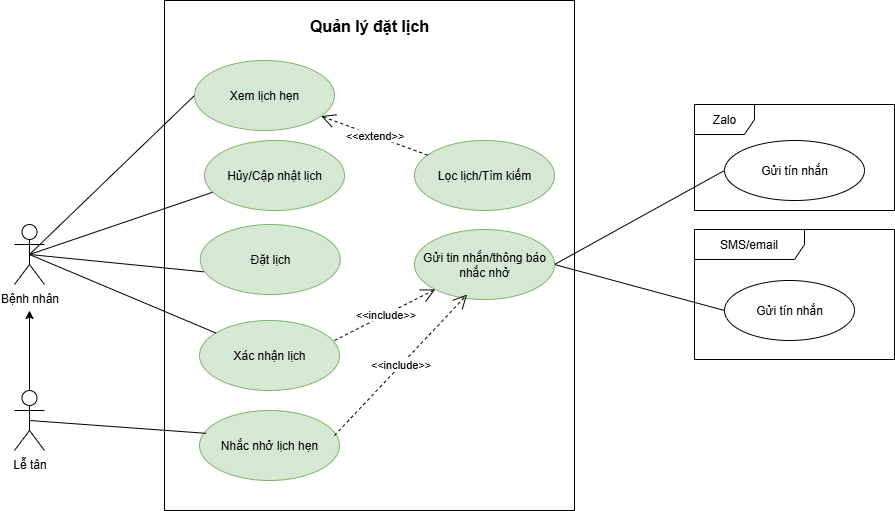

The diagram above was exported from draw.io. Its source (the exported page's mxGraphModel, read from the mxfile embedded in the PNG):
<mxGraphModel dx="1209" dy="712" grid="1" gridSize="10" guides="1" tooltips="1" connect="1" arrows="1" fold="1" page="1" pageScale="1" pageWidth="1169" pageHeight="1654" math="0" shadow="0">
  <root>
    <mxCell id="0" />
    <mxCell id="1" parent="0" />
    <mxCell id="2" value="" style="rounded=0;whiteSpace=wrap;html=1;" vertex="1" parent="1">
      <mxGeometry x="290" y="240" width="410" height="510" as="geometry" />
    </mxCell>
    <mxCell id="3" value="Đặt lịch" style="ellipse;whiteSpace=wrap;html=1;fillColor=#d5e8d4;strokeColor=#82b366;" vertex="1" parent="1">
      <mxGeometry x="325.75" y="464" width="140" height="70" as="geometry" />
    </mxCell>
    <mxCell id="4" value="Hủy/Cập nhật lịch" style="ellipse;whiteSpace=wrap;html=1;fillColor=#d5e8d4;strokeColor=#82b366;" vertex="1" parent="1">
      <mxGeometry x="330" y="380" width="140" height="70" as="geometry" />
    </mxCell>
    <mxCell id="5" value="Xác nhận lịch" style="ellipse;whiteSpace=wrap;html=1;fillColor=#d5e8d4;strokeColor=#82b366;" vertex="1" parent="1">
      <mxGeometry x="325" y="560" width="140" height="70" as="geometry" />
    </mxCell>
    <mxCell id="6" value="Nhắc nhở lịch hẹn" style="ellipse;whiteSpace=wrap;html=1;fillColor=#d5e8d4;strokeColor=#82b366;" vertex="1" parent="1">
      <mxGeometry x="325" y="650" width="140" height="70" as="geometry" />
    </mxCell>
    <mxCell id="7" style="rounded=0;orthogonalLoop=1;jettySize=auto;html=1;exitX=0.5;exitY=0.5;exitDx=0;exitDy=0;exitPerimeter=0;entryX=0;entryY=0.5;entryDx=0;entryDy=0;endArrow=none;endFill=0;" edge="1" source="9" target="15" parent="1">
      <mxGeometry relative="1" as="geometry" />
    </mxCell>
    <mxCell id="8" style="rounded=0;orthogonalLoop=1;jettySize=auto;html=1;exitX=0.5;exitY=0.5;exitDx=0;exitDy=0;exitPerimeter=0;endArrow=none;endFill=0;" edge="1" source="9" target="5" parent="1">
      <mxGeometry relative="1" as="geometry" />
    </mxCell>
    <mxCell id="9" value="Bệnh nhân" style="shape=umlActor;verticalLabelPosition=bottom;verticalAlign=top;html=1;outlineConnect=0;" vertex="1" parent="1">
      <mxGeometry x="140" y="464" width="30" height="60" as="geometry" />
    </mxCell>
    <mxCell id="10" style="edgeStyle=orthogonalEdgeStyle;rounded=0;orthogonalLoop=1;jettySize=auto;html=1;" edge="1" source="11" parent="1">
      <mxGeometry relative="1" as="geometry">
        <mxPoint x="155" y="550" as="targetPoint" />
      </mxGeometry>
    </mxCell>
    <mxCell id="11" value="Lễ tân" style="shape=umlActor;verticalLabelPosition=bottom;verticalAlign=top;html=1;outlineConnect=0;" vertex="1" parent="1">
      <mxGeometry x="140" y="630" width="30" height="60" as="geometry" />
    </mxCell>
    <mxCell id="12" style="rounded=0;orthogonalLoop=1;jettySize=auto;html=1;exitX=0.5;exitY=0.5;exitDx=0;exitDy=0;exitPerimeter=0;entryX=0.024;entryY=0.676;entryDx=0;entryDy=0;entryPerimeter=0;endArrow=none;startFill=0;" edge="1" source="9" target="3" parent="1">
      <mxGeometry relative="1" as="geometry" />
    </mxCell>
    <mxCell id="13" style="rounded=0;orthogonalLoop=1;jettySize=auto;html=1;exitX=0.5;exitY=0.5;exitDx=0;exitDy=0;exitPerimeter=0;entryX=0.057;entryY=0.74;entryDx=0;entryDy=0;entryPerimeter=0;endArrow=none;startFill=0;" edge="1" source="9" target="4" parent="1">
      <mxGeometry relative="1" as="geometry" />
    </mxCell>
    <mxCell id="14" style="rounded=0;orthogonalLoop=1;jettySize=auto;html=1;exitX=0.5;exitY=0.5;exitDx=0;exitDy=0;exitPerimeter=0;entryX=0.047;entryY=0.326;entryDx=0;entryDy=0;entryPerimeter=0;endArrow=none;startFill=0;" edge="1" source="11" target="6" parent="1">
      <mxGeometry relative="1" as="geometry" />
    </mxCell>
    <mxCell id="15" value="Xem lịch hẹn" style="ellipse;whiteSpace=wrap;html=1;fillColor=#d5e8d4;strokeColor=#82b366;" vertex="1" parent="1">
      <mxGeometry x="320" y="300" width="140" height="70" as="geometry" />
    </mxCell>
    <mxCell id="16" value="Lọc lịch/Tìm kiếm" style="ellipse;whiteSpace=wrap;html=1;fillColor=#d5e8d4;strokeColor=#82b366;" vertex="1" parent="1">
      <mxGeometry x="540" y="380" width="140" height="70" as="geometry" />
    </mxCell>
    <mxCell id="17" value="&amp;lt;&amp;lt;extend&amp;gt;&amp;gt;" style="endArrow=open;endSize=12;dashed=1;html=1;rounded=0;" edge="1" source="16" target="15" parent="1">
      <mxGeometry x="0.0065" width="160" relative="1" as="geometry">
        <mxPoint x="530" y="334.38" as="sourcePoint" />
        <mxPoint x="690" y="334.38" as="targetPoint" />
        <mxPoint as="offset" />
      </mxGeometry>
    </mxCell>
    <mxCell id="18" style="rounded=0;orthogonalLoop=1;jettySize=auto;html=1;exitX=1;exitY=0.5;exitDx=0;exitDy=0;endArrow=none;endFill=0;entryX=0;entryY=0.5;entryDx=0;entryDy=0;" edge="1" source="20" target="24" parent="1">
      <mxGeometry relative="1" as="geometry">
        <mxPoint x="850" y="520" as="targetPoint" />
      </mxGeometry>
    </mxCell>
    <mxCell id="19" style="rounded=0;orthogonalLoop=1;jettySize=auto;html=1;exitX=1;exitY=0.5;exitDx=0;exitDy=0;entryX=0;entryY=0.5;entryDx=0;entryDy=0;endArrow=none;endFill=0;" edge="1" source="20" target="22" parent="1">
      <mxGeometry relative="1" as="geometry">
        <mxPoint x="820" y="420" as="targetPoint" />
      </mxGeometry>
    </mxCell>
    <mxCell id="20" value="Gửi tin nhắn/thông báo nhắc nhở" style="ellipse;whiteSpace=wrap;html=1;fillColor=#d5e8d4;strokeColor=#82b366;" vertex="1" parent="1">
      <mxGeometry x="540" y="469" width="140" height="70" as="geometry" />
    </mxCell>
    <mxCell id="21" value="Zalo" style="shape=umlFrame;whiteSpace=wrap;html=1;pointerEvents=0;" vertex="1" parent="1">
      <mxGeometry x="820" y="344" width="200" height="106" as="geometry" />
    </mxCell>
    <mxCell id="22" value="Gửi tín nhắn" style="ellipse;whiteSpace=wrap;html=1;" vertex="1" parent="1">
      <mxGeometry x="850" y="380" width="140" height="60" as="geometry" />
    </mxCell>
    <mxCell id="23" value="SMS/email" style="shape=umlFrame;whiteSpace=wrap;html=1;pointerEvents=0;width=110;height=30;" vertex="1" parent="1">
      <mxGeometry x="820" y="469" width="200" height="130" as="geometry" />
    </mxCell>
    <mxCell id="24" value="Gửi tín nhắn" style="ellipse;whiteSpace=wrap;html=1;" vertex="1" parent="1">
      <mxGeometry x="850" y="520" width="130" height="60" as="geometry" />
    </mxCell>
    <mxCell id="25" value="&amp;lt;&amp;lt;include&amp;gt;&amp;gt;" style="endArrow=open;endSize=12;dashed=1;html=1;rounded=0;exitX=0.919;exitY=0.175;exitDx=0;exitDy=0;exitPerimeter=0;entryX=0.376;entryY=0.929;entryDx=0;entryDy=0;entryPerimeter=0;" edge="1" target="20" parent="1">
      <mxGeometry width="160" relative="1" as="geometry">
        <mxPoint x="460" y="675" as="sourcePoint" />
        <mxPoint x="563" y="630" as="targetPoint" />
      </mxGeometry>
    </mxCell>
    <mxCell id="26" value="&lt;b&gt;&lt;font style=&quot;font-size: 16px;&quot;&gt;Quản lý đặt lịch&lt;/font&gt;&lt;/b&gt;" style="text;html=1;align=center;verticalAlign=middle;whiteSpace=wrap;rounded=0;" vertex="1" parent="1">
      <mxGeometry x="420" y="250" width="150" height="30" as="geometry" />
    </mxCell>
    <mxCell id="27" value="&amp;lt;&amp;lt;include&amp;gt;&amp;gt;" style="endArrow=open;endSize=12;dashed=1;html=1;rounded=0;" edge="1" target="20" parent="1">
      <mxGeometry width="160" relative="1" as="geometry">
        <mxPoint x="460" y="580" as="sourcePoint" />
        <mxPoint x="585" y="440" as="targetPoint" />
      </mxGeometry>
    </mxCell>
  </root>
</mxGraphModel>